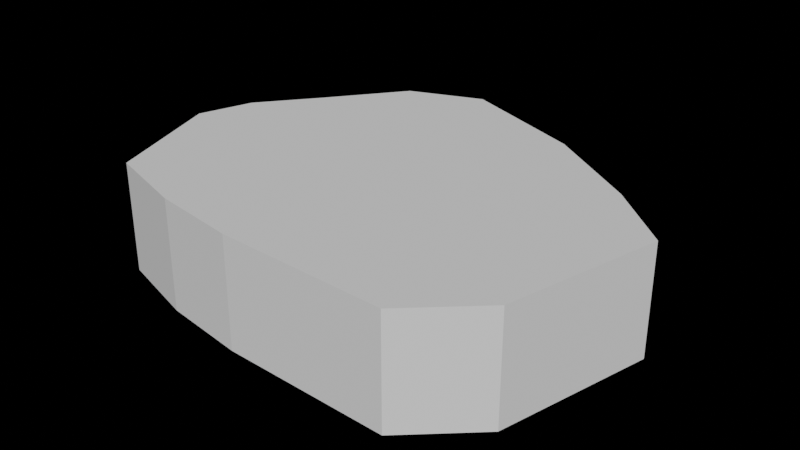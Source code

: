 # Source: Dunes.blend  (saved by Blender 3.3.6; exported with 4.5.12 LTS)
import bpy
from mathutils import Matrix  # noqa: F401  (used for matrix-valued properties, if any)

bpy.ops.wm.read_factory_settings(use_empty=True)
scene = bpy.context.scene
scene.name = 'Scene'

# ---- world
world_world = bpy.data.worlds.new('World'); scene.world = world_world
world_world.use_nodes = True; world_world.node_tree.nodes.clear()
_N = world_world.node_tree.nodes; _L = world_world.node_tree.links
n0 = _N.new('ShaderNodeOutputWorld'); n0.name = 'World Output'; n0.location = (300, 300)
n0.is_active_output = True
world_world.color = (0.05088, 0.05088, 0.05088)
world_world.use_sun_shadow = False
world_world.sun_shadow_jitter_overblur = 0.0

# ---- meshes
me_plane = bpy.data.meshes.new('Plane')
me_plane.from_pydata([(-0.2912, -1.663, 0.0), (1.249, -1.715, 0.0), (-0.4356, 0.2256, 0.0), (1.827, -1.179, 0.0), (-1.066, -1.549, 0.0), (2.156, 0.2363, 0.0), (1.572, 0.7416, 0.0), (0.7055, 1.299, 0.0), (-0.4561, 1.726, 0.0), (-1.119, 1.464, 0.0), (-1.624, 0.8072, 0.0), (-2.044, 0.2822, 0.0), (-2.208, -0.21, 0.0), (-1.828, -1.319, 0.0), (-0.4356, 0.2256, 1.0), (-0.2912, -1.663, 1.0), (1.249, -1.715, 1.0), (1.827, -1.179, 1.0), (-1.066, -1.549, 1.0), (-1.828, -1.319, 1.0), (1.572, 0.7416, 1.0), (2.156, 0.2363, 1.0), (-0.4561, 1.726, 1.0), (0.7055, 1.299, 1.0), (-1.624, 0.8072, 1.0), (-1.119, 1.464, 1.0), (-2.208, -0.21, 1.0), (-2.044, 0.2822, 1.0)], [], [(0, 2, 3, 1), (0, 4, 13, 2), (2, 6, 5, 3), (2, 8, 7, 6), (2, 10, 9, 8), (2, 12, 11, 10), (2, 13, 12), (15, 16, 17, 14), (15, 14, 19, 18), (14, 17, 21, 20), (14, 20, 23, 22), (14, 22, 25, 24), (14, 24, 27, 26), (14, 26, 19), (13, 4, 18, 19), (8, 9, 25, 22), (9, 10, 24, 25), (3, 5, 21, 17), (5, 6, 20, 21), (0, 1, 16, 15), (10, 11, 27, 24), (1, 3, 17, 16), (11, 12, 26, 27), (6, 7, 23, 20), (7, 8, 22, 23), (4, 0, 15, 18), (12, 13, 19, 26)])
_uv = me_plane.uv_layers.new(name='UVMap')
_uv.uv.foreach_set('vector', [0.0, 0.0, 0.0, 1.0, 1.0, 1.0, 1.0, 0.0, 0.0, 0.0, 0.0, 0.0, 0.0, 0.0, 0.0, 0.0, 0.0, 0.0, 0.0, 0.0, 0.0, 0.0, 0.0, 0.0, 0.0, 0.0, 0.0, 0.0, 0.0, 0.0, 0.0, 0.0, 0.0, 0.0, 0.0, 0.0, 0.0, 0.0, 0.0, 0.0, 0.0, 0.0, 0.0, 0.0, 0.0, 0.0, 0.0, 0.0, 0.0, 0.0, 0.0, 0.0, 0.0, 0.0, 0.0, 0.0, 1.0, 0.0, 1.0, 1.0, 0.0, 1.0, 0.0, 0.0, 0.0, 0.0, 0.0, 0.0, 0.0, 0.0, 0.0, 0.0, 0.0, 0.0, 0.0, 0.0, 0.0, 0.0, 0.0, 0.0, 0.0, 0.0, 0.0, 0.0, 0.0, 0.0, 0.0, 0.0, 0.0, 0.0, 0.0, 0.0, 0.0, 0.0, 0.0, 0.0, 0.0, 0.0, 0.0, 0.0, 0.0, 0.0, 0.0, 0.0, 0.0, 0.0, 0.0, 0.0, 0.0, 0.0, 0.0, 0.0, 0.0, 0.0, 0.0, 0.0, 0.0, 0.0, 0.0, 0.0, 0.0, 0.0, 0.0, 0.0, 0.0, 0.0, 0.0, 0.0, 0.0, 0.0, 0.0, 0.0, 0.0, 0.0, 0.0, 0.0, 0.0, 0.0, 0.0, 0.0, 0.0, 0.0, 0.0, 0.0, 0.0, 0.0, 0.0, 0.0, 0.0, 0.0, 1.0, 0.0, 1.0, 0.0, 0.0, 0.0, 0.0, 0.0, 0.0, 0.0, 0.0, 0.0, 0.0, 0.0, 1.0, 0.0, 1.0, 1.0, 1.0, 1.0, 1.0, 0.0, 0.0, 0.0, 0.0, 0.0, 0.0, 0.0, 0.0, 0.0, 0.0, 0.0, 0.0, 0.0, 0.0, 0.0, 0.0, 0.0, 0.0, 0.0, 0.0, 0.0, 0.0, 0.0, 0.0, 0.0, 0.0, 0.0, 0.0, 0.0, 0.0, 0.0, 0.0, 0.0, 0.0, 0.0, 0.0, 0.0, 0.0, 0.0, 0.0, 0.0])
me_plane.update()

# ---- objects
ob_plane = bpy.data.objects.new('Plane', me_plane)

# ---- transforms, parenting, visibility, modifiers, constraints
ob_plane.location = (0.0, 0.0, 0.0)
ob_plane.scale = (60.0, 60.0, 60.0)

# ---- collection membership
scene.collection.objects.link(ob_plane)

# ---- scene / render settings (as saved in the file)
scene.frame_start = 1; scene.frame_end = 250; scene.frame_set(1)
scene.render.engine = 'BLENDER_EEVEE_NEXT'
scene.cycles.sampling_pattern = 'TABULATED_SOBOL'
scene.cycles.use_light_tree = False
scene.view_settings.view_transform = 'Filmic'
bpy.context.view_layer.update()

# ---- added for rendering (the .blend has no active camera and no usable light): camera, sun
cam_auto = bpy.data.cameras.new('AutoCamera')
cam_auto.lens = 50.0
cam_auto.sensor_width = 36.0
cam_auto.clip_end = 5501.86
ob_auto_camera = bpy.data.objects.new('AutoCamera', cam_auto)
scene.collection.objects.link(ob_auto_camera)
ob_auto_camera.location = (311.923, -375.876, 280.798)
ob_auto_camera.rotation_euler = (1.09748, -7.21219e-08, 0.694738)
scene.camera = ob_auto_camera
light_auto_sun = bpy.data.lights.new('AutoSun', 'SUN')
light_auto_sun.energy = 3.0
light_auto_sun.angle = 0.0523599
ob_auto_sun = bpy.data.objects.new('AutoSun', light_auto_sun)
scene.collection.objects.link(ob_auto_sun)
ob_auto_sun.rotation_euler = (0.872665, 0.174533, 0.523599)
bpy.context.view_layer.update()
